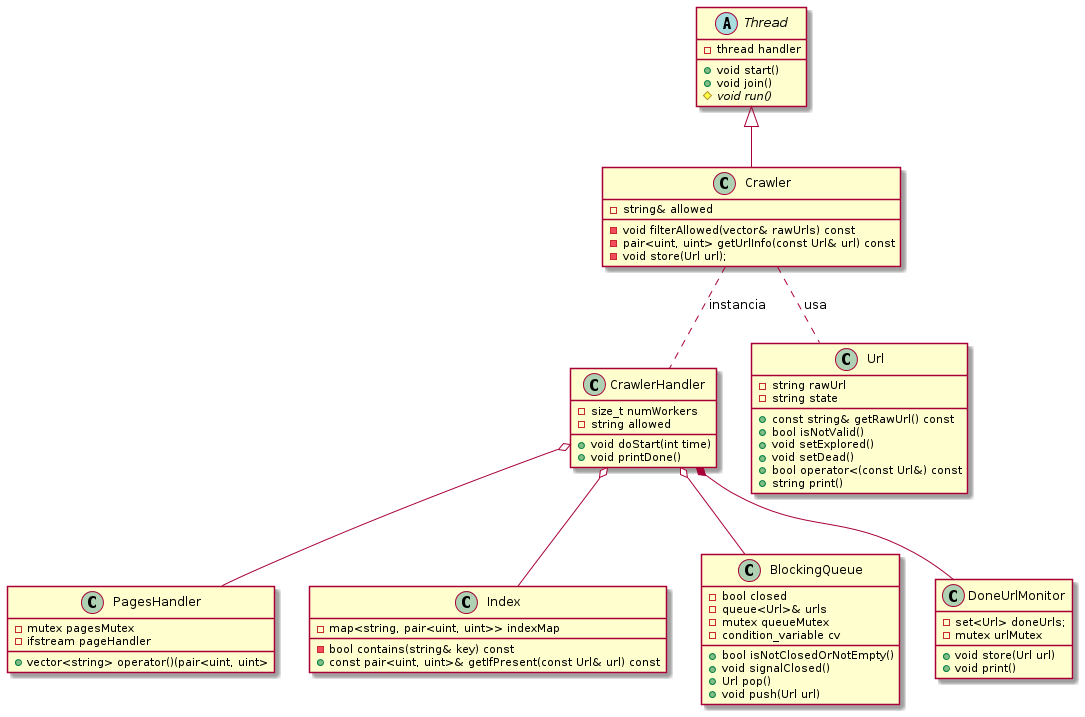

The diagram above was rendered by PlantUML. Its source (embedded in the PNG):
@startuml
abstract class Thread {
	-thread handler
	+void start()
	+void join()
	#{abstract} void run()
}

class Crawler { 
	-string& allowed

        -void filterAllowed(vector& rawUrls) const
	-pair<uint, uint> getUrlInfo(const Url& url) const
	-void store(Url url);
}

Thread <|-- Crawler

class PagesHandler{
	-mutex pagesMutex
	-ifstream pageHandler
	+vector<string> operator()(pair<uint, uint>
}

class Index { 
	-map<string, pair<uint, uint>> indexMap
	-bool contains(string& key) const
	+const pair<uint, uint>& getIfPresent(const Url& url) const
}
	
class BlockingQueue{
	-bool closed
	-queue<Url>& urls
	-mutex queueMutex
	-condition_variable cv
	
	+bool isNotClosedOrNotEmpty()
	+void signalClosed()
	+Url pop()
	+void push(Url url)
}
	
class DoneUrlMonitor{
	-set<Url> doneUrls;
	-mutex urlMutex

	+void store(Url url)
	+void print()
}

class CrawlerHandler{
	-size_t numWorkers
	-string allowed

	+void doStart(int time)
	+void printDone()
}

class Url{
	-string rawUrl
	-string state
	
	+const string& getRawUrl() const
	+bool isNotValid()
	+void setExplored()
	+void setDead()
	+bool operator<(const Url&) const
	+string print()
}

CrawlerHandler *-- DoneUrlMonitor
CrawlerHandler o-- BlockingQueue
CrawlerHandler o-- Index
CrawlerHandler o-- PagesHandler

Crawler .. CrawlerHandler : instancia
Crawler .. Url : usa

@enduml